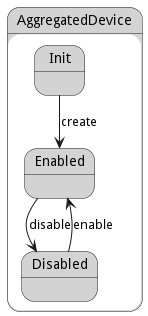

The diagram above was rendered by PlantUML. Its source (embedded in the PNG):
@startuml



state AggregatedDevice #lightgray {

    state Init #lightgray {
    }

    state Enabled #lightgray {
    }

    state Disabled #lightgray {
    }

}


Init --> Enabled : create

Enabled --> Disabled : disable

Disabled --> Enabled : enable




@enduml